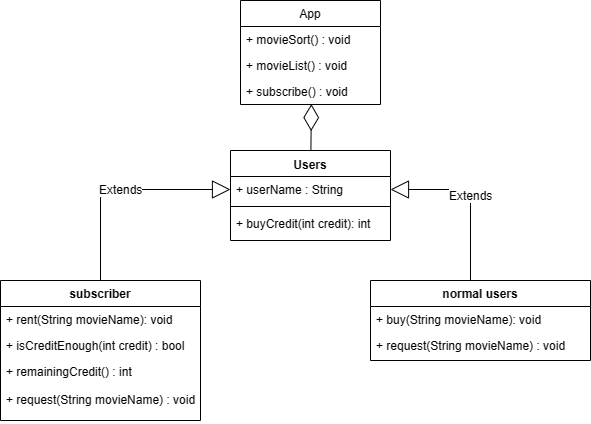

The diagram above was exported from draw.io. Its source (the exported page's mxGraphModel, read from the mxfile embedded in the PNG):
<mxGraphModel dx="1024" dy="2919" grid="1" gridSize="10" guides="1" tooltips="1" connect="1" arrows="1" fold="1" page="1" pageScale="1" pageWidth="3300" pageHeight="2339" math="0" shadow="0">
  <root>
    <mxCell id="0" />
    <mxCell id="1" parent="0" />
    <mxCell id="FdZUMj9cO8bWBtrT0Qr--2" value="App" style="swimlane;fontStyle=0;childLayout=stackLayout;horizontal=1;startSize=26;fillColor=none;horizontalStack=0;resizeParent=1;resizeParentMax=0;resizeLast=0;collapsible=1;marginBottom=0;fontSize=12;" vertex="1" parent="1">
      <mxGeometry x="500" y="-420" width="140" height="104" as="geometry" />
    </mxCell>
    <mxCell id="FdZUMj9cO8bWBtrT0Qr--3" value="+ movieSort() : void" style="text;strokeColor=none;fillColor=none;align=left;verticalAlign=top;spacingLeft=4;spacingRight=4;overflow=hidden;rotatable=0;points=[[0,0.5],[1,0.5]];portConstraint=eastwest;" vertex="1" parent="FdZUMj9cO8bWBtrT0Qr--2">
      <mxGeometry y="26" width="140" height="26" as="geometry" />
    </mxCell>
    <mxCell id="FdZUMj9cO8bWBtrT0Qr--4" value="+ movieList() : void" style="text;strokeColor=none;fillColor=none;align=left;verticalAlign=top;spacingLeft=4;spacingRight=4;overflow=hidden;rotatable=0;points=[[0,0.5],[1,0.5]];portConstraint=eastwest;" vertex="1" parent="FdZUMj9cO8bWBtrT0Qr--2">
      <mxGeometry y="52" width="140" height="26" as="geometry" />
    </mxCell>
    <mxCell id="FdZUMj9cO8bWBtrT0Qr--5" value="+ subscribe() : void" style="text;strokeColor=none;fillColor=none;align=left;verticalAlign=top;spacingLeft=4;spacingRight=4;overflow=hidden;rotatable=0;points=[[0,0.5],[1,0.5]];portConstraint=eastwest;" vertex="1" parent="FdZUMj9cO8bWBtrT0Qr--2">
      <mxGeometry y="78" width="140" height="26" as="geometry" />
    </mxCell>
    <mxCell id="FdZUMj9cO8bWBtrT0Qr--6" value="Users" style="swimlane;fontStyle=1;align=center;verticalAlign=top;childLayout=stackLayout;horizontal=1;startSize=26;horizontalStack=0;resizeParent=1;resizeParentMax=0;resizeLast=0;collapsible=1;marginBottom=0;fontSize=12;" vertex="1" parent="1">
      <mxGeometry x="490" y="-270" width="160" height="90" as="geometry" />
    </mxCell>
    <mxCell id="FdZUMj9cO8bWBtrT0Qr--7" value="+ userName : String" style="text;strokeColor=none;fillColor=none;align=left;verticalAlign=top;spacingLeft=4;spacingRight=4;overflow=hidden;rotatable=0;points=[[0,0.5],[1,0.5]];portConstraint=eastwest;" vertex="1" parent="FdZUMj9cO8bWBtrT0Qr--6">
      <mxGeometry y="26" width="160" height="26" as="geometry" />
    </mxCell>
    <mxCell id="FdZUMj9cO8bWBtrT0Qr--8" value="" style="line;strokeWidth=1;fillColor=none;align=left;verticalAlign=middle;spacingTop=-1;spacingLeft=3;spacingRight=3;rotatable=0;labelPosition=right;points=[];portConstraint=eastwest;" vertex="1" parent="FdZUMj9cO8bWBtrT0Qr--6">
      <mxGeometry y="52" width="160" height="8" as="geometry" />
    </mxCell>
    <mxCell id="FdZUMj9cO8bWBtrT0Qr--9" value="+ buyCredit(int credit): int&#10;&#10;" style="text;strokeColor=none;fillColor=none;align=left;verticalAlign=top;spacingLeft=4;spacingRight=4;overflow=hidden;rotatable=0;points=[[0,0.5],[1,0.5]];portConstraint=eastwest;" vertex="1" parent="FdZUMj9cO8bWBtrT0Qr--6">
      <mxGeometry y="60" width="160" height="30" as="geometry" />
    </mxCell>
    <mxCell id="FdZUMj9cO8bWBtrT0Qr--10" value="subscriber" style="swimlane;fontStyle=1;childLayout=stackLayout;horizontal=1;startSize=26;fillColor=none;horizontalStack=0;resizeParent=1;resizeParentMax=0;resizeLast=0;collapsible=1;marginBottom=0;fontSize=12;" vertex="1" parent="1">
      <mxGeometry x="260" y="-140" width="200" height="140" as="geometry" />
    </mxCell>
    <mxCell id="FdZUMj9cO8bWBtrT0Qr--11" value="+ rent(String movieName): void" style="text;strokeColor=none;fillColor=none;align=left;verticalAlign=top;spacingLeft=4;spacingRight=4;overflow=hidden;rotatable=0;points=[[0,0.5],[1,0.5]];portConstraint=eastwest;fontSize=12;" vertex="1" parent="FdZUMj9cO8bWBtrT0Qr--10">
      <mxGeometry y="26" width="200" height="26" as="geometry" />
    </mxCell>
    <mxCell id="FdZUMj9cO8bWBtrT0Qr--12" value="+ isCreditEnough(int credit) : bool" style="text;strokeColor=none;fillColor=none;align=left;verticalAlign=top;spacingLeft=4;spacingRight=4;overflow=hidden;rotatable=0;points=[[0,0.5],[1,0.5]];portConstraint=eastwest;" vertex="1" parent="FdZUMj9cO8bWBtrT0Qr--10">
      <mxGeometry y="52" width="200" height="26" as="geometry" />
    </mxCell>
    <mxCell id="FdZUMj9cO8bWBtrT0Qr--13" value="+ remainingCredit() : int&#10;&#10;+ request(String movieName) : void" style="text;strokeColor=none;fillColor=none;align=left;verticalAlign=top;spacingLeft=4;spacingRight=4;overflow=hidden;rotatable=0;points=[[0,0.5],[1,0.5]];portConstraint=eastwest;" vertex="1" parent="FdZUMj9cO8bWBtrT0Qr--10">
      <mxGeometry y="78" width="200" height="62" as="geometry" />
    </mxCell>
    <mxCell id="FdZUMj9cO8bWBtrT0Qr--14" value="normal users" style="swimlane;fontStyle=1;childLayout=stackLayout;horizontal=1;startSize=26;fillColor=none;horizontalStack=0;resizeParent=1;resizeParentMax=0;resizeLast=0;collapsible=1;marginBottom=0;fontSize=12;" vertex="1" parent="1">
      <mxGeometry x="630" y="-140" width="220" height="80" as="geometry" />
    </mxCell>
    <mxCell id="FdZUMj9cO8bWBtrT0Qr--15" value="+ buy(String movieName): void" style="text;strokeColor=none;fillColor=none;align=left;verticalAlign=top;spacingLeft=4;spacingRight=4;overflow=hidden;rotatable=0;points=[[0,0.5],[1,0.5]];portConstraint=eastwest;" vertex="1" parent="FdZUMj9cO8bWBtrT0Qr--14">
      <mxGeometry y="26" width="220" height="26" as="geometry" />
    </mxCell>
    <mxCell id="FdZUMj9cO8bWBtrT0Qr--16" value="+ request(String movieName) : void" style="text;strokeColor=none;fillColor=none;align=left;verticalAlign=top;spacingLeft=4;spacingRight=4;overflow=hidden;rotatable=0;points=[[0,0.5],[1,0.5]];portConstraint=eastwest;" vertex="1" parent="FdZUMj9cO8bWBtrT0Qr--14">
      <mxGeometry y="52" width="220" height="28" as="geometry" />
    </mxCell>
    <mxCell id="FdZUMj9cO8bWBtrT0Qr--21" value="Extends" style="endArrow=block;endSize=16;endFill=0;html=1;fontSize=12;entryX=1;entryY=0.5;entryDx=0;entryDy=0;" edge="1" parent="FdZUMj9cO8bWBtrT0Qr--14" target="FdZUMj9cO8bWBtrT0Qr--7">
      <mxGeometry width="160" relative="1" as="geometry">
        <mxPoint x="100" y="-0.5" as="sourcePoint" />
        <mxPoint x="260" y="-0.5" as="targetPoint" />
        <Array as="points">
          <mxPoint x="100" y="-91" />
        </Array>
      </mxGeometry>
    </mxCell>
    <mxCell id="FdZUMj9cO8bWBtrT0Qr--19" value="" style="endArrow=diamondThin;endFill=0;endSize=24;html=1;fontSize=12;entryX=0.506;entryY=0.985;entryDx=0;entryDy=0;entryPerimeter=0;" edge="1" parent="1" source="FdZUMj9cO8bWBtrT0Qr--6" target="FdZUMj9cO8bWBtrT0Qr--5">
      <mxGeometry width="160" relative="1" as="geometry">
        <mxPoint x="260" y="20" as="sourcePoint" />
        <mxPoint x="420" y="20" as="targetPoint" />
      </mxGeometry>
    </mxCell>
    <mxCell id="FdZUMj9cO8bWBtrT0Qr--20" value="Extends" style="endArrow=block;endSize=16;endFill=0;html=1;fontSize=12;exitX=0.5;exitY=0;exitDx=0;exitDy=0;entryX=0;entryY=0.5;entryDx=0;entryDy=0;" edge="1" parent="1" source="FdZUMj9cO8bWBtrT0Qr--10" target="FdZUMj9cO8bWBtrT0Qr--7">
      <mxGeometry width="160" relative="1" as="geometry">
        <mxPoint x="400" y="-175.5" as="sourcePoint" />
        <mxPoint x="560" y="-175.5" as="targetPoint" />
        <Array as="points">
          <mxPoint x="360" y="-231" />
        </Array>
      </mxGeometry>
    </mxCell>
  </root>
</mxGraphModel>